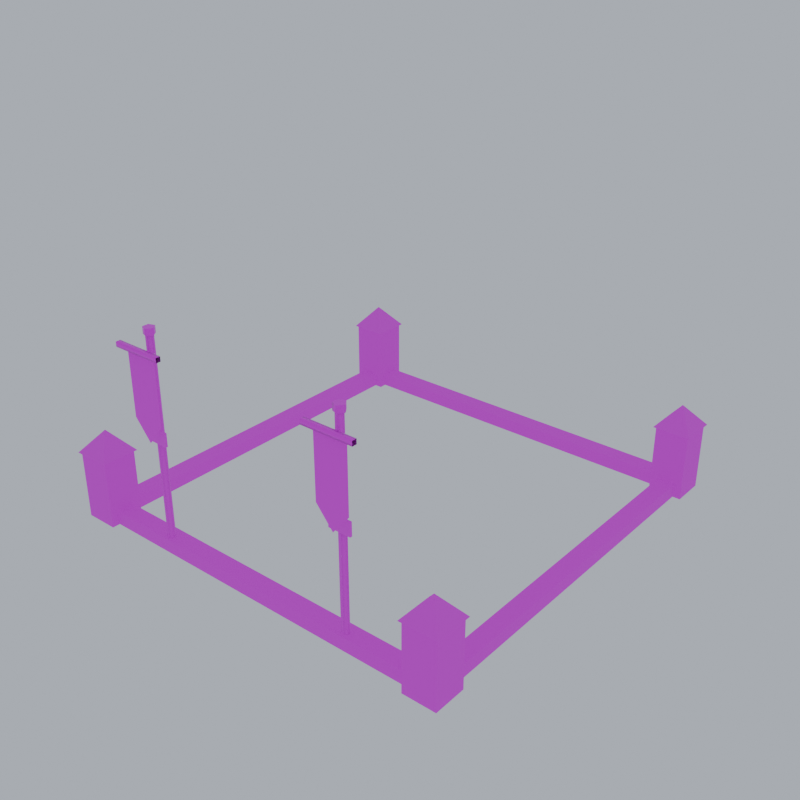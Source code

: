 # Source: upgrade_kit.blend  (saved by Blender 5.2.45; exported with 4.5.12 LTS)
import bpy
from mathutils import Matrix  # noqa: F401  (used for matrix-valued properties, if any)

bpy.ops.wm.read_factory_settings(use_empty=True)
scene = bpy.context.scene
scene.name = 'Scene'

# ---- images (referenced by path relative to the original .blend; pixels are not part of the script)
import os
ASSET_DIR = os.environ.get("B2B_ASSET_DIR", "")  # directory of the original .blend (textures are referenced by path, not embedded)
HERE = os.path.dirname(os.path.abspath(__file__))  # packed textures are extracted next to this script under _unpacked/

def load_image(name, relpath, width, height, colorspace="sRGB"):
    """Load a texture the original file referenced (path relative to the .blend, or extracted next to this script)."""
    p = next((c for c in (os.path.join(HERE, relpath), os.path.join(ASSET_DIR, relpath)) if relpath and os.path.exists(c)), "")
    if p:
        img = bpy.data.images.load(p, check_existing=True)
        img.name = name
    else:  # same state as the original file: an image datablock whose file is absent (Cycles renders it pink)
        img = bpy.data.images.new(name, width, height)
        img.source = "FILE"
        img.filepath = "//" + (relpath or name)
    img.colorspace_settings.name = colorspace
    return img
img_pe_stonegrey = load_image('PE_StoneGrey', 'PE_StoneGrey.png', 1024, 1024, 'sRGB')
img_pe_slatedark = load_image('PE_SlateDark', 'PE_SlateDark.png', 1024, 1024, 'sRGB')
img_pe_wooddark = load_image('PE_WoodDark', 'PE_WoodDark.png', 1024, 1024, 'sRGB')
img_pe_gold = load_image('PE_Gold', 'PE_Gold.png', 1024, 1024, 'sRGB')
img_banner_teutons_png = load_image('banner_teutons.png', 'banner_teutons.png', 1024, 1024, 'sRGB')
img_team_trim = load_image('TEAM_Trim', 'TEAM_Trim.png', 1024, 1024, 'sRGB')

# ---- materials (node trees are filled in below, after node groups)
mat_pe_stonegrey = bpy.data.materials.new('PE_StoneGrey')
mat_pe_slatedark = bpy.data.materials.new('PE_SlateDark')
mat_pe_wooddark = bpy.data.materials.new('PE_WoodDark')
mat_pe_gold = bpy.data.materials.new('PE_Gold')
mat_pe_banner_teutons = bpy.data.materials.new('PE_Banner_teutons')
mat_team_trim = bpy.data.materials.new('TEAM_Trim')

# ---- material node trees
mat_pe_stonegrey.use_nodes = True; mat_pe_stonegrey.node_tree.nodes.clear()
_N = mat_pe_stonegrey.node_tree.nodes; _L = mat_pe_stonegrey.node_tree.links
n0 = _N.new('ShaderNodeOutputMaterial'); n0.name = 'Material Output'; n0.location = (0, 0)
n1 = _N.new('ShaderNodeBsdfPrincipled'); n1.name = 'Principled BSDF'; n1.location = (0, 0)
n1.inputs[2].default_value = 0.9
n1.inputs[10].default_value = 0.005
n2 = _N.new('ShaderNodeTexImage'); n2.name = 'Image Texture'; n2.location = (0, 0)
n2.image = img_pe_stonegrey
n2.interpolation = 'Closest'
_L.new(n2.outputs[0], n1.inputs[0])
_L.new(n1.outputs[0], n0.inputs[0])
n0.is_active_output = True
mat_pe_slatedark.use_nodes = True; mat_pe_slatedark.node_tree.nodes.clear()
_N = mat_pe_slatedark.node_tree.nodes; _L = mat_pe_slatedark.node_tree.links
n0 = _N.new('ShaderNodeOutputMaterial'); n0.name = 'Material Output'; n0.location = (0, 0)
n1 = _N.new('ShaderNodeBsdfPrincipled'); n1.name = 'Principled BSDF'; n1.location = (0, 0)
n1.inputs[2].default_value = 0.7
n1.inputs[10].default_value = 0.005
n2 = _N.new('ShaderNodeTexImage'); n2.name = 'Image Texture'; n2.location = (0, 0)
n2.image = img_pe_slatedark
n2.interpolation = 'Closest'
_L.new(n2.outputs[0], n1.inputs[0])
_L.new(n1.outputs[0], n0.inputs[0])
n0.is_active_output = True
mat_pe_wooddark.use_nodes = True; mat_pe_wooddark.node_tree.nodes.clear()
_N = mat_pe_wooddark.node_tree.nodes; _L = mat_pe_wooddark.node_tree.links
n0 = _N.new('ShaderNodeOutputMaterial'); n0.name = 'Material Output'; n0.location = (0, 0)
n1 = _N.new('ShaderNodeBsdfPrincipled'); n1.name = 'Principled BSDF'; n1.location = (0, 0)
n1.inputs[2].default_value = 0.9
n1.inputs[10].default_value = 0.005
n2 = _N.new('ShaderNodeTexImage'); n2.name = 'Image Texture'; n2.location = (0, 0)
n2.image = img_pe_wooddark
n2.interpolation = 'Closest'
_L.new(n2.outputs[0], n1.inputs[0])
_L.new(n1.outputs[0], n0.inputs[0])
n0.is_active_output = True
mat_pe_gold.use_nodes = True; mat_pe_gold.node_tree.nodes.clear()
_N = mat_pe_gold.node_tree.nodes; _L = mat_pe_gold.node_tree.links
n0 = _N.new('ShaderNodeOutputMaterial'); n0.name = 'Material Output'; n0.location = (0, 0)
n1 = _N.new('ShaderNodeBsdfPrincipled'); n1.name = 'Principled BSDF'; n1.location = (0, 0)
n1.inputs[1].default_value = 0.8
n1.inputs[2].default_value = 0.35
n1.inputs[10].default_value = 0.005
n2 = _N.new('ShaderNodeTexImage'); n2.name = 'Image Texture'; n2.location = (0, 0)
n2.image = img_pe_gold
n2.interpolation = 'Closest'
_L.new(n2.outputs[0], n1.inputs[0])
_L.new(n1.outputs[0], n0.inputs[0])
n0.is_active_output = True
mat_pe_banner_teutons.use_nodes = True; mat_pe_banner_teutons.node_tree.nodes.clear()
_N = mat_pe_banner_teutons.node_tree.nodes; _L = mat_pe_banner_teutons.node_tree.links
n0 = _N.new('ShaderNodeOutputMaterial'); n0.name = 'Material Output'; n0.location = (0, 0)
n1 = _N.new('ShaderNodeBsdfPrincipled'); n1.name = 'Principled BSDF'; n1.location = (0, 0)
n1.inputs[2].default_value = 0.95
n1.inputs[10].default_value = 0.005
n2 = _N.new('ShaderNodeTexImage'); n2.name = 'Image Texture'; n2.location = (0, 0)
n2.image = img_banner_teutons_png
n2.interpolation = 'Closest'
_L.new(n2.outputs[0], n1.inputs[0])
_L.new(n1.outputs[0], n0.inputs[0])
n0.is_active_output = True
mat_team_trim.use_nodes = True; mat_team_trim.node_tree.nodes.clear()
_N = mat_team_trim.node_tree.nodes; _L = mat_team_trim.node_tree.links
n0 = _N.new('ShaderNodeOutputMaterial'); n0.name = 'Material Output'; n0.location = (0, 0)
n1 = _N.new('ShaderNodeBsdfPrincipled'); n1.name = 'Principled BSDF'; n1.location = (0, 0)
n1.inputs[2].default_value = 0.8
n1.inputs[10].default_value = 0.005
n2 = _N.new('ShaderNodeTexImage'); n2.name = 'Image Texture'; n2.location = (0, 0)
n2.image = img_team_trim
n2.interpolation = 'Closest'
_L.new(n2.outputs[0], n1.inputs[0])
_L.new(n1.outputs[0], n0.inputs[0])
n0.is_active_output = True

# ---- world
world_pe_previewworld = bpy.data.worlds.new('PE_PreviewWorld'); scene.world = world_pe_previewworld
world_pe_previewworld.use_nodes = True; world_pe_previewworld.node_tree.nodes.clear()
_N = world_pe_previewworld.node_tree.nodes; _L = world_pe_previewworld.node_tree.links
n0 = _N.new('ShaderNodeBackground'); n0.name = 'Background'; n0.location = (-200, 100)
n0.inputs[0].default_value = (0.6, 0.65, 0.74, 1.0)
n0.inputs[1].default_value = 0.8
n1 = _N.new('ShaderNodeOutputWorld'); n1.name = 'World Output'; n1.location = (200, 100)
_L.new(n0.outputs[0], n1.inputs[0])
n1.is_active_output = True

# ---- meshes
me_upgrade_kit_teutons = bpy.data.meshes.new('upgrade_kit_teutons')
me_upgrade_kit_teutons.from_pydata([(-1.72, -1.8, 0.0), (1.72, -1.8, 0.0), (1.72, -1.8, 0.12), (-1.72, -1.8, 0.12), (1.72, -1.64, 0.0), (-1.72, -1.64, 0.0), (-1.72, -1.64, 0.12), (1.72, -1.64, 0.12), (-1.72, -1.64, 0.0), (-1.72, -1.8, 0.0), (-1.72, -1.8, 0.12), (-1.72, -1.64, 0.12), (1.72, -1.8, 0.0), (1.72, -1.64, 0.0), (1.72, -1.64, 0.12), (1.72, -1.8, 0.12), (-1.72, -1.8, 0.12), (1.72, -1.8, 0.12), (1.72, -1.64, 0.12), (-1.72, -1.64, 0.12), (-1.72, 1.64, 0.0), (1.72, 1.64, 0.0), (1.72, 1.64, 0.12), (-1.72, 1.64, 0.12), (1.72, 1.8, 0.0), (-1.72, 1.8, 0.0), (-1.72, 1.8, 0.12), (1.72, 1.8, 0.12), (-1.72, 1.8, 0.0), (-1.72, 1.64, 0.0), (-1.72, 1.64, 0.12), (-1.72, 1.8, 0.12), (1.72, 1.64, 0.0), (1.72, 1.8, 0.0), (1.72, 1.8, 0.12), (1.72, 1.64, 0.12), (-1.72, 1.64, 0.12), (1.72, 1.64, 0.12), (1.72, 1.8, 0.12), (-1.72, 1.8, 0.12), (-1.8, -1.72, 0.0), (-1.64, -1.72, 0.0), (-1.64, -1.72, 0.12), (-1.8, -1.72, 0.12), (-1.64, 1.72, 0.0), (-1.8, 1.72, 0.0), (-1.8, 1.72, 0.12), (-1.64, 1.72, 0.12), (-1.8, 1.72, 0.0), (-1.8, -1.72, 0.0), (-1.8, -1.72, 0.12), (-1.8, 1.72, 0.12), (-1.64, -1.72, 0.0), (-1.64, 1.72, 0.0), (-1.64, 1.72, 0.12), (-1.64, -1.72, 0.12), (-1.8, -1.72, 0.12), (-1.64, -1.72, 0.12), (-1.64, 1.72, 0.12), (-1.8, 1.72, 0.12), (1.64, -1.72, 0.0), (1.8, -1.72, 0.0), (1.8, -1.72, 0.12), (1.64, -1.72, 0.12), (1.8, 1.72, 0.0), (1.64, 1.72, 0.0), (1.64, 1.72, 0.12), (1.8, 1.72, 0.12), (1.64, 1.72, 0.0), (1.64, -1.72, 0.0), (1.64, -1.72, 0.12), (1.64, 1.72, 0.12), (1.8, -1.72, 0.0), (1.8, 1.72, 0.0), (1.8, 1.72, 0.12), (1.8, -1.72, 0.12), (1.64, -1.72, 0.12), (1.8, -1.72, 0.12), (1.8, 1.72, 0.12), (1.64, 1.72, 0.12), (-1.87, -1.87, 0.0), (-1.57, -1.87, 0.0), (-1.57, -1.87, 0.64), (-1.87, -1.87, 0.64), (-1.57, -1.57, 0.0), (-1.87, -1.57, 0.0), (-1.87, -1.57, 0.64), (-1.57, -1.57, 0.64), (-1.87, -1.57, 0.0), (-1.87, -1.87, 0.0), (-1.87, -1.87, 0.64), (-1.87, -1.57, 0.64), (-1.57, -1.87, 0.0), (-1.57, -1.57, 0.0), (-1.57, -1.57, 0.64), (-1.57, -1.87, 0.64), (-1.87, -1.87, 0.64), (-1.57, -1.87, 0.64), (-1.57, -1.57, 0.64), (-1.87, -1.57, 0.64), (-1.89, -1.89, 0.616), (-1.55, -1.89, 0.616), (-1.72, -1.72, 0.82), (-1.55, -1.89, 0.616), (-1.55, -1.55, 0.616), (-1.72, -1.72, 0.82), (-1.55, -1.55, 0.616), (-1.89, -1.55, 0.616), (-1.72, -1.72, 0.82), (-1.89, -1.55, 0.616), (-1.89, -1.89, 0.616), (-1.72, -1.72, 0.82), (-1.89, -1.55, 0.616), (-1.55, -1.55, 0.616), (-1.55, -1.89, 0.616), (-1.89, -1.89, 0.616), (-1.87, 1.57, 0.0), (-1.57, 1.57, 0.0), (-1.57, 1.57, 0.64), (-1.87, 1.57, 0.64), (-1.57, 1.87, 0.0), (-1.87, 1.87, 0.0), (-1.87, 1.87, 0.64), (-1.57, 1.87, 0.64), (-1.87, 1.87, 0.0), (-1.87, 1.57, 0.0), (-1.87, 1.57, 0.64), (-1.87, 1.87, 0.64), (-1.57, 1.57, 0.0), (-1.57, 1.87, 0.0), (-1.57, 1.87, 0.64), (-1.57, 1.57, 0.64), (-1.87, 1.57, 0.64), (-1.57, 1.57, 0.64), (-1.57, 1.87, 0.64), (-1.87, 1.87, 0.64), (-1.89, 1.55, 0.616), (-1.55, 1.55, 0.616), (-1.72, 1.72, 0.82), (-1.55, 1.55, 0.616), (-1.55, 1.89, 0.616), (-1.72, 1.72, 0.82), (-1.55, 1.89, 0.616), (-1.89, 1.89, 0.616), (-1.72, 1.72, 0.82), (-1.89, 1.89, 0.616), (-1.89, 1.55, 0.616), (-1.72, 1.72, 0.82), (-1.89, 1.89, 0.616), (-1.55, 1.89, 0.616), (-1.55, 1.55, 0.616), (-1.89, 1.55, 0.616), (1.57, -1.87, 0.0), (1.87, -1.87, 0.0), (1.87, -1.87, 0.64), (1.57, -1.87, 0.64), (1.87, -1.57, 0.0), (1.57, -1.57, 0.0), (1.57, -1.57, 0.64), (1.87, -1.57, 0.64), (1.57, -1.57, 0.0), (1.57, -1.87, 0.0), (1.57, -1.87, 0.64), (1.57, -1.57, 0.64), (1.87, -1.87, 0.0), (1.87, -1.57, 0.0), (1.87, -1.57, 0.64), (1.87, -1.87, 0.64), (1.57, -1.87, 0.64), (1.87, -1.87, 0.64), (1.87, -1.57, 0.64), (1.57, -1.57, 0.64), (1.55, -1.89, 0.616), (1.89, -1.89, 0.616), (1.72, -1.72, 0.82), (1.89, -1.89, 0.616), (1.89, -1.55, 0.616), (1.72, -1.72, 0.82), (1.89, -1.55, 0.616), (1.55, -1.55, 0.616), (1.72, -1.72, 0.82), (1.55, -1.55, 0.616), (1.55, -1.89, 0.616), (1.72, -1.72, 0.82), (1.55, -1.55, 0.616), (1.89, -1.55, 0.616), (1.89, -1.89, 0.616), (1.55, -1.89, 0.616), (1.57, 1.57, 0.0), (1.87, 1.57, 0.0), (1.87, 1.57, 0.64), (1.57, 1.57, 0.64), (1.87, 1.87, 0.0), (1.57, 1.87, 0.0), (1.57, 1.87, 0.64), (1.87, 1.87, 0.64), (1.57, 1.87, 0.0), (1.57, 1.57, 0.0), (1.57, 1.57, 0.64), (1.57, 1.87, 0.64), (1.87, 1.57, 0.0), (1.87, 1.87, 0.0), (1.87, 1.87, 0.64), (1.87, 1.57, 0.64), (1.57, 1.57, 0.64), (1.87, 1.57, 0.64), (1.87, 1.87, 0.64), (1.57, 1.87, 0.64), (1.55, 1.55, 0.616), (1.89, 1.55, 0.616), (1.72, 1.72, 0.82), (1.89, 1.55, 0.616), (1.89, 1.89, 0.616), (1.72, 1.72, 0.82), (1.89, 1.89, 0.616), (1.55, 1.89, 0.616), (1.72, 1.72, 0.82), (1.55, 1.89, 0.616), (1.55, 1.55, 0.616), (1.72, 1.72, 0.82), (1.55, 1.89, 0.616), (1.89, 1.89, 0.616), (1.89, 1.55, 0.616), (1.55, 1.55, 0.616), (-0.915, -1.74, 0.0), (-0.9392, -1.707, 0.0), (-0.9783, -1.719, 0.0), (-0.9783, -1.761, 0.0), (-0.9392, -1.773, 0.0), (-0.915, -1.74, 1.9), (-0.9392, -1.707, 1.9), (-0.9783, -1.719, 1.9), (-0.9783, -1.761, 1.9), (-0.9392, -1.773, 1.9), (-0.915, -1.74, 1.9), (-0.9392, -1.707, 1.9), (-0.9783, -1.719, 1.9), (-0.9783, -1.761, 1.9), (-0.9392, -1.773, 1.9), (-0.9, -1.74, 1.9), (-0.9345, -1.692, 1.9), (-0.9905, -1.711, 1.9), (-0.9905, -1.769, 1.9), (-0.9345, -1.788, 1.9), (-0.9, -1.74, 1.96), (-0.9345, -1.692, 1.96), (-0.9905, -1.711, 1.96), (-0.9905, -1.769, 1.96), (-0.9345, -1.788, 1.96), (-0.9, -1.74, 1.96), (-0.9345, -1.692, 1.96), (-0.9905, -1.711, 1.96), (-0.9905, -1.769, 1.96), (-0.9345, -1.788, 1.96), (-0.8, -1.84, 1.2), (-1.1, -1.84, 1.2), (-1.1, -1.84, 1.8), (-0.8, -1.84, 1.8), (-0.8, -1.84, 1.2), (-0.95, -1.84, 1.02), (-1.1, -1.84, 1.2), (-0.72, -1.881, 1.779), (-1.18, -1.881, 1.779), (-0.72, -1.881, 1.821), (-1.18, -1.881, 1.821), (-0.72, -1.839, 1.821), (-1.18, -1.839, 1.821), (-0.72, -1.839, 1.779), (-1.18, -1.839, 1.779), (-1.05, -1.78, 0.99), (-0.85, -1.78, 0.99), (-0.85, -1.78, 1.11), (-1.05, -1.78, 1.11), (-0.85, -1.76, 0.99), (-1.05, -1.76, 0.99), (-1.05, -1.76, 1.11), (-0.85, -1.76, 1.11), (-1.05, -1.76, 0.99), (-1.05, -1.78, 0.99), (-1.05, -1.78, 1.11), (-1.05, -1.76, 1.11), (-0.85, -1.78, 0.99), (-0.85, -1.76, 0.99), (-0.85, -1.76, 1.11), (-0.85, -1.78, 1.11), (-1.05, -1.78, 1.11), (-0.85, -1.78, 1.11), (-0.85, -1.76, 1.11), (-1.05, -1.76, 1.11), (0.985, -1.74, 0.0), (0.9608, -1.707, 0.0), (0.9217, -1.719, 0.0), (0.9217, -1.761, 0.0), (0.9608, -1.773, 0.0), (0.985, -1.74, 1.9), (0.9608, -1.707, 1.9), (0.9217, -1.719, 1.9), (0.9217, -1.761, 1.9), (0.9608, -1.773, 1.9), (0.985, -1.74, 1.9), (0.9608, -1.707, 1.9), (0.9217, -1.719, 1.9), (0.9217, -1.761, 1.9), (0.9608, -1.773, 1.9), (1.0, -1.74, 1.9), (0.9655, -1.692, 1.9), (0.9095, -1.711, 1.9), (0.9095, -1.769, 1.9), (0.9655, -1.788, 1.9), (1.0, -1.74, 1.96), (0.9655, -1.692, 1.96), (0.9095, -1.711, 1.96), (0.9095, -1.769, 1.96), (0.9655, -1.788, 1.96), (1.0, -1.74, 1.96), (0.9655, -1.692, 1.96), (0.9095, -1.711, 1.96), (0.9095, -1.769, 1.96), (0.9655, -1.788, 1.96), (1.1, -1.84, 1.2), (0.8, -1.84, 1.2), (0.8, -1.84, 1.8), (1.1, -1.84, 1.8), (1.1, -1.84, 1.2), (0.95, -1.84, 1.02), (0.8, -1.84, 1.2), (1.18, -1.881, 1.779), (0.72, -1.881, 1.779), (1.18, -1.881, 1.821), (0.72, -1.881, 1.821), (1.18, -1.839, 1.821), (0.72, -1.839, 1.821), (1.18, -1.839, 1.779), (0.72, -1.839, 1.779), (0.85, -1.78, 0.99), (1.05, -1.78, 0.99), (1.05, -1.78, 1.11), (0.85, -1.78, 1.11), (1.05, -1.76, 0.99), (0.85, -1.76, 0.99), (0.85, -1.76, 1.11), (1.05, -1.76, 1.11), (0.85, -1.76, 0.99), (0.85, -1.78, 0.99), (0.85, -1.78, 1.11), (0.85, -1.76, 1.11), (1.05, -1.78, 0.99), (1.05, -1.76, 0.99), (1.05, -1.76, 1.11), (1.05, -1.78, 1.11), (0.85, -1.78, 1.11), (1.05, -1.78, 1.11), (1.05, -1.76, 1.11), (0.85, -1.76, 1.11)], [], [(0, 1, 2, 3), (4, 5, 6, 7), (8, 9, 10, 11), (12, 13, 14, 15), (16, 17, 18, 19), (20, 21, 22, 23), (24, 25, 26, 27), (28, 29, 30, 31), (32, 33, 34, 35), (36, 37, 38, 39), (40, 41, 42, 43), (44, 45, 46, 47), (48, 49, 50, 51), (52, 53, 54, 55), (56, 57, 58, 59), (60, 61, 62, 63), (64, 65, 66, 67), (68, 69, 70, 71), (72, 73, 74, 75), (76, 77, 78, 79), (80, 81, 82, 83), (84, 85, 86, 87), (88, 89, 90, 91), (92, 93, 94, 95), (96, 97, 98, 99), (100, 101, 102), (103, 104, 105), (106, 107, 108), (109, 110, 111), (112, 113, 114, 115), (116, 117, 118, 119), (120, 121, 122, 123), (124, 125, 126, 127), (128, 129, 130, 131), (132, 133, 134, 135), (136, 137, 138), (139, 140, 141), (142, 143, 144), (145, 146, 147), (148, 149, 150, 151), (152, 153, 154, 155), (156, 157, 158, 159), (160, 161, 162, 163), (164, 165, 166, 167), (168, 169, 170, 171), (172, 173, 174), (175, 176, 177), (178, 179, 180), (181, 182, 183), (184, 185, 186, 187), (188, 189, 190, 191), (192, 193, 194, 195), (196, 197, 198, 199), (200, 201, 202, 203), (204, 205, 206, 207), (208, 209, 210), (211, 212, 213), (214, 215, 216), (217, 218, 219), (220, 221, 222, 223), (224, 225, 230, 229), (225, 226, 231, 230), (226, 227, 232, 231), (227, 228, 233, 232), (228, 224, 229, 233), (234, 235, 236, 237, 238), (239, 240, 245, 244), (240, 241, 246, 245), (241, 242, 247, 246), (242, 243, 248, 247), (243, 239, 244, 248), (249, 250, 251, 252, 253), (254, 255, 256, 257), (258, 259, 260), (261, 263, 264, 262), (263, 265, 266, 264), (265, 267, 268, 266), (267, 261, 262, 268), (269, 270, 271, 272), (273, 274, 275, 276), (277, 278, 279, 280), (281, 282, 283, 284), (285, 286, 287, 288), (289, 290, 295, 294), (290, 291, 296, 295), (291, 292, 297, 296), (292, 293, 298, 297), (293, 289, 294, 298), (299, 300, 301, 302, 303), (304, 305, 310, 309), (305, 306, 311, 310), (306, 307, 312, 311), (307, 308, 313, 312), (308, 304, 309, 313), (314, 315, 316, 317, 318), (319, 320, 321, 322), (323, 324, 325), (326, 328, 329, 327), (328, 330, 331, 329), (330, 332, 333, 331), (332, 326, 327, 333), (334, 335, 336, 337), (338, 339, 340, 341), (342, 343, 344, 345), (346, 347, 348, 349), (350, 351, 352, 353)])
me_upgrade_kit_teutons.polygons.foreach_set('use_smooth', [0, 0, 0, 0, 0, 0, 0, 0, 0, 0, 0, 0, 0, 0, 0, 0, 0, 0, 0, 0, 0, 0, 0, 0, 0, 0, 0, 0, 0, 0, 0, 0, 0, 0, 0, 0, 0, 0, 0, 0, 0, 0, 0, 0, 0, 0, 0, 0, 0, 0, 0, 0, 0, 0, 0, 0, 0, 0, 0, 0, 1, 1, 1, 1, 1, 0, 1, 1, 1, 1, 1, 0, 0, 0, 1, 1, 1, 1, 0, 0, 0, 0, 0, 1, 1, 1, 1, 1, 0, 1, 1, 1, 1, 1, 0, 0, 0, 1, 1, 1, 1, 0, 0, 0, 0, 0])
me_upgrade_kit_teutons.polygons.foreach_set('material_index', [0, 0, 0, 0, 0, 0, 0, 0, 0, 0, 0, 0, 0, 0, 0, 0, 0, 0, 0, 0, 0, 0, 0, 0, 0, 1, 1, 1, 1, 2, 0, 0, 0, 0, 0, 1, 1, 1, 1, 2, 0, 0, 0, 0, 0, 1, 1, 1, 1, 2, 0, 0, 0, 0, 0, 1, 1, 1, 1, 2, 2, 2, 2, 2, 2, 2, 3, 3, 3, 3, 3, 3, 4, 4, 3, 3, 3, 3, 5, 5, 5, 5, 5, 2, 2, 2, 2, 2, 2, 3, 3, 3, 3, 3, 3, 4, 4, 3, 3, 3, 3, 5, 5, 5, 5, 5])
_uv = me_upgrade_kit_teutons.uv_layers.new(name='UVMap')
_uv.uv.foreach_set('vector', [-0.86, 0.0, 0.86, 0.0, 0.86, 0.06, -0.86, 0.06, -0.86, 0.0, 0.86, 0.0, 0.86, 0.06, -0.86, 0.06, 0.82, 0.0, 0.9, 0.0, 0.9, 0.06, 0.82, 0.06, -0.9, 0.0, -0.82, 0.0, -0.82, 0.06, -0.9, 0.06, -0.86, -0.9, 0.86, -0.9, 0.86, -0.82, -0.86, -0.82, -0.86, 0.0, 0.86, 0.0, 0.86, 0.06, -0.86, 0.06, -0.86, 0.0, 0.86, 0.0, 0.86, 0.06, -0.86, 0.06, -0.9, 0.0, -0.82, 0.0, -0.82, 0.06, -0.9, 0.06, 0.82, 0.0, 0.9, 0.0, 0.9, 0.06, 0.82, 0.06, -0.86, 0.82, 0.86, 0.82, 0.86, 0.9, -0.86, 0.9, -0.9, 0.0, -0.82, 0.0, -0.82, 0.06, -0.9, 0.06, 0.82, 0.0, 0.9, 0.0, 0.9, 0.06, 0.82, 0.06, -0.86, 0.0, 0.86, 0.0, 0.86, 0.06, -0.86, 0.06, -0.86, 0.0, 0.86, 0.0, 0.86, 0.06, -0.86, 0.06, -0.9, -0.86, -0.82, -0.86, -0.82, 0.86, -0.9, 0.86, 0.82, 0.0, 0.9, 0.0, 0.9, 0.06, 0.82, 0.06, -0.9, 0.0, -0.82, 0.0, -0.82, 0.06, -0.9, 0.06, -0.86, 0.0, 0.86, 0.0, 0.86, 0.06, -0.86, 0.06, -0.86, 0.0, 0.86, 0.0, 0.86, 0.06, -0.86, 0.06, 0.82, -0.86, 0.9, -0.86, 0.9, 0.86, 0.82, 0.86, -0.935, 0.0, -0.785, 0.0, -0.785, 0.32, -0.935, 0.32, 0.785, 0.0, 0.935, 0.0, 0.935, 0.32, 0.785, 0.32, 0.785, 0.0, 0.935, 0.0, 0.935, 0.32, 0.785, 0.32, -0.935, 0.0, -0.785, 0.0, -0.785, 0.32, -0.935, 0.32, -0.935, -0.935, -0.785, -0.935, -0.785, -0.785, -0.935, -0.785, 0.0, 0.0, 0.17, 0.0, 0.085, 0.1328, 0.0, 0.0, 0.17, 0.0, 0.085, 0.1328, 0.0, 0.0, 0.17, 0.0, 0.085, 0.1328, 0.0, 0.0, 0.17, 0.0, 0.085, 0.1328, -0.945, -0.775, -0.775, -0.775, -0.775, -0.945, -0.945, -0.945, -0.935, 0.0, -0.785, 0.0, -0.785, 0.32, -0.935, 0.32, 0.785, 0.0, 0.935, 0.0, 0.935, 0.32, 0.785, 0.32, -0.935, 0.0, -0.785, 0.0, -0.785, 0.32, -0.935, 0.32, 0.785, 0.0, 0.935, 0.0, 0.935, 0.32, 0.785, 0.32, -0.935, 0.785, -0.785, 0.785, -0.785, 0.935, -0.935, 0.935, 0.0, 0.0, 0.17, 0.0, 0.085, 0.1328, 0.0, 0.0, 0.17, 0.0, 0.085, 0.1328, 0.0, 0.0, 0.17, 0.0, 0.085, 0.1328, 0.0, 0.0, 0.17, 0.0, 0.085, 0.1328, -0.945, 0.945, -0.775, 0.945, -0.775, 0.775, -0.945, 0.775, 0.785, 0.0, 0.935, 0.0, 0.935, 0.32, 0.785, 0.32, -0.935, 0.0, -0.785, 0.0, -0.785, 0.32, -0.935, 0.32, 0.785, 0.0, 0.935, 0.0, 0.935, 0.32, 0.785, 0.32, -0.935, 0.0, -0.785, 0.0, -0.785, 0.32, -0.935, 0.32, 0.785, -0.935, 0.935, -0.935, 0.935, -0.785, 0.785, -0.785, 0.0, 0.0, 0.17, 0.0, 0.085, 0.1328, 0.0, 0.0, 0.17, 0.0, 0.085, 0.1328, 0.0, 0.0, 0.17, 0.0, 0.085, 0.1328, 0.0, 0.0, 0.17, 0.0, 0.085, 0.1328, 0.775, -0.775, 0.945, -0.775, 0.945, -0.945, 0.775, -0.945, 0.785, 0.0, 0.935, 0.0, 0.935, 0.32, 0.785, 0.32, -0.935, 0.0, -0.785, 0.0, -0.785, 0.32, -0.935, 0.32, -0.935, 0.0, -0.785, 0.0, -0.785, 0.32, -0.935, 0.32, 0.785, 0.0, 0.935, 0.0, 0.935, 0.32, 0.785, 0.32, 0.785, 0.785, 0.935, 0.785, 0.935, 0.935, 0.785, 0.935, 0.0, 0.0, 0.17, 0.0, 0.085, 0.1328, 0.0, 0.0, 0.17, 0.0, 0.085, 0.1328, 0.0, 0.0, 0.17, 0.0, 0.085, 0.1328, 0.0, 0.0, 0.17, 0.0, 0.085, 0.1328, 0.775, 0.945, 0.945, 0.945, 0.945, 0.775, 0.775, 0.775, 0.0, 0.0, 0.02199, 0.0, 0.02199, 0.95, 0.0, 0.95, 0.02199, 0.0, 0.04398, 0.0, 0.04398, 0.95, 0.02199, 0.95, 0.04398, 0.0, 0.06597, 0.0, 0.06597, 0.95, 0.04398, 0.95, 0.06597, 0.0, 0.08796, 0.0, 0.08796, 0.95, 0.06597, 0.95, 0.08796, 0.0, 0.11, 0.0, 0.11, 0.95, 0.08796, 0.95, -0.4575, -0.87, -0.4696, -0.8534, -0.4892, -0.8597, -0.4892, -0.8803, -0.4696, -0.8866, 0.0, 0.95, 0.03142, 0.95, 0.03142, 0.98, 0.0, 0.98, 0.03142, 0.95, 0.06283, 0.95, 0.06283, 0.98, 0.03142, 0.98, 0.06283, 0.95, 0.09425, 0.95, 0.09425, 0.98, 0.06283, 0.98, 0.09425, 0.95, 0.1257, 0.95, 0.1257, 0.98, 0.09425, 0.98, 0.1257, 0.95, 0.1571, 0.95, 0.1571, 0.98, 0.1257, 0.98, -0.45, -0.87, -0.4673, -0.8462, -0.4952, -0.8553, -0.4952, -0.8847, -0.4673, -0.8938, 0.0, 0.1, 1.0, 0.1, 1.0, 1.0, 0.0, 1.0, 0.0, 0.1, 0.5, 0.0, 1.0, 0.1, 0.0, 0.0, 0.0, 0.02356, 0.23, 0.02356, 0.23, 0.0, 0.0, 0.02356, 0.0, 0.04712, 0.23, 0.04712, 0.23, 0.02356, 0.0, 0.04712, 0.0, 0.07069, 0.23, 0.07069, 0.23, 0.04712, 0.0, 0.07069, 0.0, 0.09425, 0.23, 0.09425, 0.23, 0.07069, -0.525, 0.495, -0.425, 0.495, -0.425, 0.555, -0.525, 0.555, 0.425, 0.495, 0.525, 0.495, 0.525, 0.555, 0.425, 0.555, 0.88, 0.495, 0.89, 0.495, 0.89, 0.555, 0.88, 0.555, -0.89, 0.495, -0.88, 0.495, -0.88, 0.555, -0.89, 0.555, -0.525, -0.89, -0.425, -0.89, -0.425, -0.88, -0.525, -0.88, 0.0, 0.0, 0.02199, 0.0, 0.02199, 0.95, 0.0, 0.95, 0.02199, 0.0, 0.04398, 0.0, 0.04398, 0.95, 0.02199, 0.95, 0.04398, 0.0, 0.06597, 0.0, 0.06597, 0.95, 0.04398, 0.95, 0.06597, 0.0, 0.08796, 0.0, 0.08796, 0.95, 0.06597, 0.95, 0.08796, 0.0, 0.11, 0.0, 0.11, 0.95, 0.08796, 0.95, 0.4925, -0.87, 0.4804, -0.8534, 0.4608, -0.8597, 0.4608, -0.8803, 0.4804, -0.8866, 0.0, 0.95, 0.03142, 0.95, 0.03142, 0.98, 0.0, 0.98, 0.03142, 0.95, 0.06283, 0.95, 0.06283, 0.98, 0.03142, 0.98, 0.06283, 0.95, 0.09425, 0.95, 0.09425, 0.98, 0.06283, 0.98, 0.09425, 0.95, 0.1257, 0.95, 0.1257, 0.98, 0.09425, 0.98, 0.1257, 0.95, 0.1571, 0.95, 0.1571, 0.98, 0.1257, 0.98, 0.5, -0.87, 0.4827, -0.8462, 0.4548, -0.8553, 0.4548, -0.8847, 0.4827, -0.8938, 0.0, 0.1, 1.0, 0.1, 1.0, 1.0, 0.0, 1.0, 0.0, 0.1, 0.5, 0.0, 1.0, 0.1, 0.0, 0.0, 0.0, 0.02356, 0.23, 0.02356, 0.23, 0.0, 0.0, 0.02356, 0.0, 0.04712, 0.23, 0.04712, 0.23, 0.02356, 0.0, 0.04712, 0.0, 0.07069, 0.23, 0.07069, 0.23, 0.04712, 0.0, 0.07069, 0.0, 0.09425, 0.23, 0.09425, 0.23, 0.07069, 0.425, 0.495, 0.525, 0.495, 0.525, 0.555, 0.425, 0.555, -0.525, 0.495, -0.425, 0.495, -0.425, 0.555, -0.525, 0.555, 0.88, 0.495, 0.89, 0.495, 0.89, 0.555, 0.88, 0.555, -0.89, 0.495, -0.88, 0.495, -0.88, 0.555, -0.89, 0.555, 0.425, -0.89, 0.525, -0.89, 0.525, -0.88, 0.425, -0.88])
me_upgrade_kit_teutons.materials.append(mat_pe_stonegrey)
me_upgrade_kit_teutons.materials.append(mat_pe_slatedark)
me_upgrade_kit_teutons.materials.append(mat_pe_wooddark)
me_upgrade_kit_teutons.materials.append(mat_pe_gold)
me_upgrade_kit_teutons.materials.append(mat_pe_banner_teutons)
me_upgrade_kit_teutons.materials.append(mat_team_trim)
me_upgrade_kit_teutons.update()

# ---- objects
ob_upgrade_kit_teutons = bpy.data.objects.new('upgrade_kit_teutons', me_upgrade_kit_teutons)

# ---- transforms, parenting, visibility, modifiers, constraints
ob_upgrade_kit_teutons.location = (0.0, 0.0, 0.0)

# ---- collection membership
scene.collection.objects.link(ob_upgrade_kit_teutons)

# ---- scene / render settings (as saved in the file)
scene.frame_start = 1; scene.frame_end = 250; scene.frame_set(1)
scene.render.engine = 'BLENDER_EEVEE_NEXT'
scene.render.resolution_x = 256
scene.render.resolution_y = 256
scene.render.film_transparent = True
scene.render.bake_bias = 0.0
scene.render.bake_samples = 0
scene.render.compositor_device = 'GPU'
scene.eevee.use_volume_custom_range = False
scene.eevee.fast_gi_thickness_near = 0.1
scene.eevee.fast_gi_thickness_far = 0.0
scene.eevee.ray_tracing_options.screen_trace_thickness = 0.1
bpy.context.view_layer.update()

# ---- added for rendering (the .blend has no active camera): camera
cam_auto = bpy.data.cameras.new('AutoCamera')
cam_auto.lens = 50.0
cam_auto.sensor_width = 36.0
cam_auto.clip_end = 1000.0
ob_auto_camera = bpy.data.objects.new('AutoCamera', cam_auto)
scene.collection.objects.link(ob_auto_camera)
ob_auto_camera.location = (5.26797, -6.32156, 5.19437)
ob_auto_camera.rotation_euler = (1.09748, -7.21219e-08, 0.694738)
scene.camera = ob_auto_camera
bpy.context.view_layer.update()

